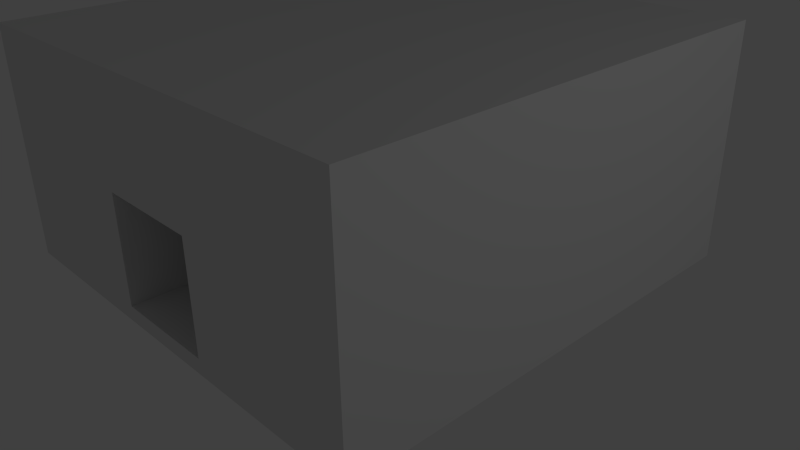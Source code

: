 # Source: VentBlock.blend  (saved by Blender 2.67.0; exported with 4.5.12 LTS)
import bpy
from mathutils import Matrix  # noqa: F401  (used for matrix-valued properties, if any)

bpy.ops.wm.read_factory_settings(use_empty=True)
scene = bpy.context.scene
scene.name = 'Scene'

# ---- collections
col_collection_1 = bpy.data.collections.new('Collection 1'); scene.collection.children.link(col_collection_1)

# ---- world
world_world = bpy.data.worlds.new('World'); scene.world = world_world
world_world.color = (0.05088, 0.05088, 0.05088)
world_world.use_sun_shadow = False
world_world.sun_shadow_jitter_overblur = 0.0
world_world.cycles.sampling_method = 'MANUAL'
world_world.cycles.sample_map_resolution = 256

# ---- cameras
cam_camera = bpy.data.cameras.new('Camera')
cam_camera.clip_end = 100.0
cam_camera.lens = 35.0
cam_camera.sensor_width = 32.0
cam_camera.sensor_height = 18.0
cam_camera.ortho_scale = 7.314
cam_camera.dof.focus_distance = 0.0
cam_camera.dof.aperture_fstop = 128.0

# ---- lights
light_lamp = bpy.data.lights.new('Lamp', 'POINT')
light_lamp.transmission_factor = 0.0
light_lamp.cutoff_distance = 30.0
light_lamp.energy = 100.0
light_lamp.shadow_buffer_clip_start = 1.001
light_lamp.shadow_soft_size = 0.1
light_lamp.shadow_maximum_resolution = 0.006
light_lamp.use_absolute_resolution = True
light_lamp.cycles.use_multiple_importance_sampling = False

# ---- meshes
me_cube_001 = bpy.data.meshes.new('Cube.001')
me_cube_001.from_pydata([(-0.7, -3.0, 0.0), (-0.7, 3.0, 0.0), (0.7, 3.0, 0.0), (0.7, -3.0, 0.0), (-0.7, -3.0, 1.6), (-0.7, 3.0, 1.6), (0.7, 3.0, 1.6), (0.7, -3.0, 1.6), (-3.0, -3.0, 0.0), (-3.0, 3.0, 0.0), (-3.0, -3.0, 3.0), (-3.0, 3.0, 3.0), (3.0, 3.0, 0.0), (3.0, -3.0, 0.0), (3.0, 3.0, 3.0), (3.0, -3.0, 3.0), (-0.7, -3.0, 0.2), (-0.7, 3.0, 0.2), (0.7, 3.0, 0.2), (0.7, -3.0, 0.2)], [], [(4, 0, 1, 5), (6, 2, 3, 7), (3, 2, 18, 19), (7, 4, 5, 6), (4, 10, 8, 0), (1, 9, 11, 5), (3, 13, 15, 7), (6, 14, 12, 2), (10, 15, 14, 11), (15, 10, 4, 7), (11, 9, 8, 10), (8, 9, 1, 0), (12, 13, 3, 2), (15, 13, 12, 14), (5, 11, 14, 6), (16, 19, 18, 17), (1, 0, 16, 17), (2, 1, 17, 18), (0, 3, 19, 16)])
me_cube_001.use_remesh_preserve_volume = False
me_cube_001.use_remesh_preserve_attributes = False
me_cube_001.use_mirror_vertex_groups = False
me_cube_001.update()

# ---- objects
ob_cube_001 = bpy.data.objects.new('Cube.001', me_cube_001)
ob_lamp = bpy.data.objects.new('Lamp', light_lamp)
ob_camera = bpy.data.objects.new('Camera', cam_camera)

# ---- transforms, parenting, visibility, modifiers, constraints
ob_cube_001.location = (0.0, 0.0, 0.0)
ob_cube_001.lineart.crease_threshold = 0.0
ob_lamp.location = (10.08, 1.005, 5.904)
ob_lamp.rotation_euler = (0.6503, 0.05522, 1.866)
ob_lamp.lock_rotations_4d = False
ob_lamp.empty_display_type = 'ARROWS'
ob_lamp.color = (0.0, 0.0, 0.0, 0.0)
ob_lamp.lineart.crease_threshold = 0.0
ob_camera.location = (7.481, -6.508, 5.344)
ob_camera.rotation_euler = (1.109, 0.01082, 0.8149)
ob_camera.lock_rotations_4d = False
ob_camera.empty_display_type = 'ARROWS'
ob_camera.color = (0.0, 0.0, 0.0, 0.0)
ob_camera.display_type = 'WIRE'
ob_camera.lineart.crease_threshold = 0.0

# ---- collection membership
col_collection_1.objects.link(ob_cube_001)
col_collection_1.objects.link(ob_lamp)
col_collection_1.objects.link(ob_camera)

# ---- scene / render settings (as saved in the file)
scene.camera = ob_camera
scene.frame_start = 1; scene.frame_end = 250; scene.frame_set(1)
scene.render.engine = 'BLENDER_EEVEE_NEXT'
scene.render.image_settings.color_mode = 'RGB'
scene.render.image_settings.compression = 90
scene.render.resolution_percentage = 50
scene.render.dither_intensity = 0.0
scene.cycles.use_denoising = False
scene.cycles.samples = 10
scene.cycles.sampling_pattern = 'TABULATED_SOBOL'
scene.cycles.light_sampling_threshold = 0.0
scene.cycles.use_adaptive_sampling = False
scene.cycles.use_light_tree = False
scene.cycles.blur_glossy = 0.0
scene.cycles.volume_bounces = 1
scene.cycles.pixel_filter_type = 'GAUSSIAN'
scene.cycles.sample_clamp_indirect = 0.0
scene.view_settings.view_transform = 'Standard'
bpy.context.view_layer.update()

